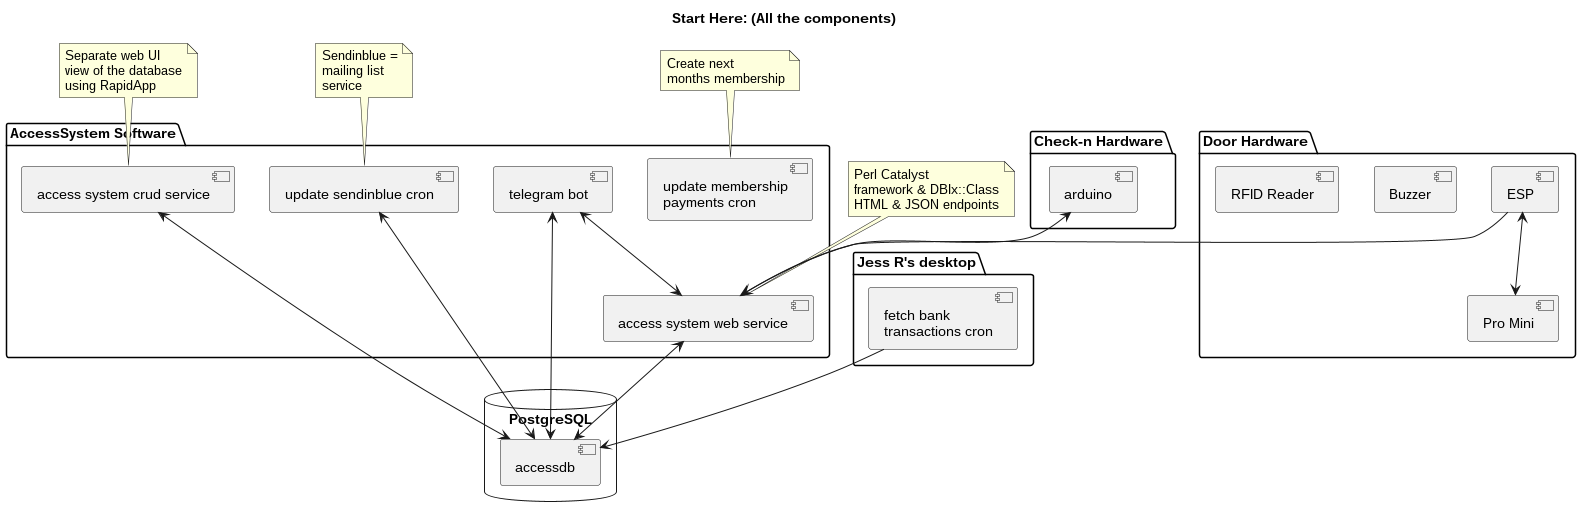

The diagram above was rendered by PlantUML. Its source (embedded in the PNG):
@startuml
title Start Here: (All the components)

package "Door Hardware" {
   [ESP]
   [Pro Mini]
   [Buzzer]
   [RFID Reader]
}

package "AccessSystem Software" {
   [access system web service] as web
   [access system crud service] as crud
   [telegram bot]
   [update membership\npayments cron] as msp
   [update sendinblue cron] as sib
}

package "Check-n Hardware" {
   [arduino]
}

package "Jess R's desktop" {
   [fetch bank\ntransactions cron]
}

database "PostgreSQL" {
   [accessdb]
}

[ESP] --> [web]
[ESP] <--> [Pro Mini]
[fetch bank\ntransactions cron] --> [accessdb]
web <--> [accessdb]
[telegram bot] <--> [accessdb]
[telegram bot] <--> web
sib <--> [accessdb]
crud <--> [accessdb]
[arduino] <--> web

note top of web: Perl Catalyst\nframework & DBIx::Class\nHTML & JSON endpoints
note top of crud: Separate web UI\nview of the database\nusing RapidApp
note top of sib: Sendinblue =\nmailing list\nservice
note top of msp: Create next\nmonths membership

@enduml